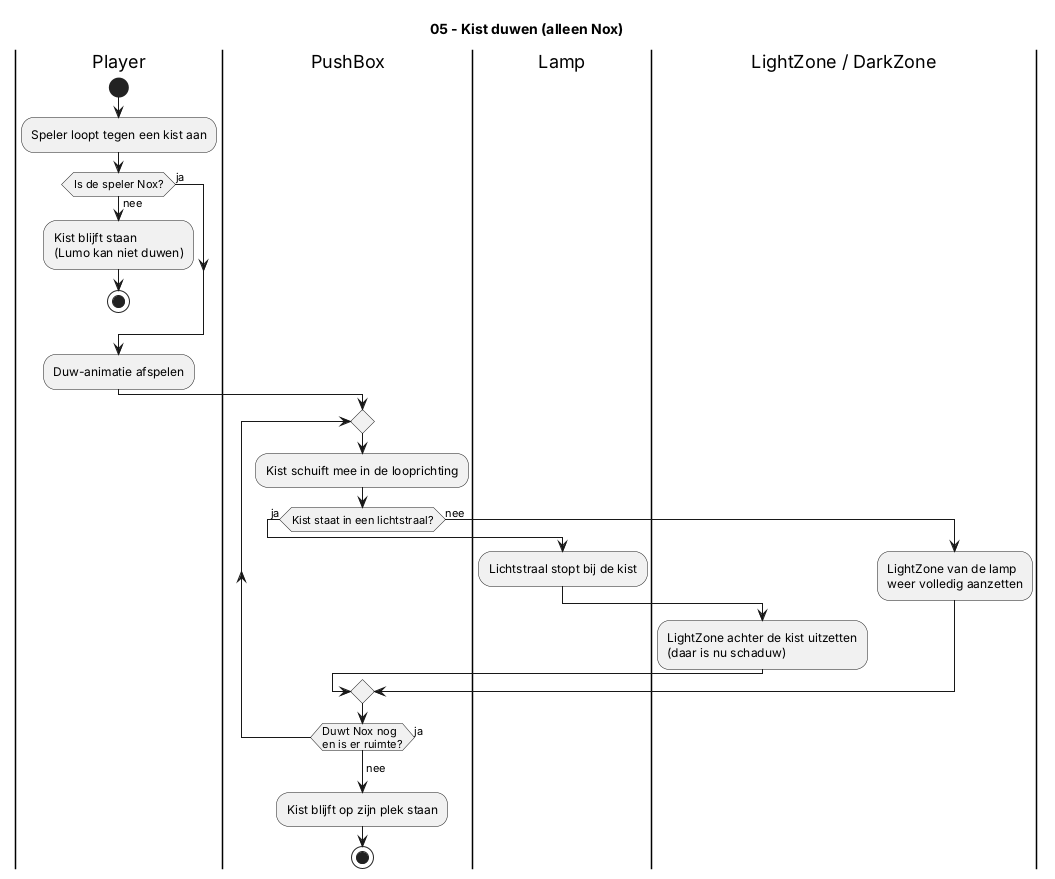

The diagram above was rendered by PlantUML. Its source (embedded in the PNG):
@startuml 05_kist_duwen
title 05 - Kist duwen (alleen Nox)

|Player|
start
:Speler loopt tegen een kist aan;
if (Is de speler Nox?) then (nee)
  :Kist blijft staan\n(Lumo kan niet duwen);
  stop
else (ja)
endif
:Duw-animatie afspelen;
|PushBox|
repeat
  :Kist schuift mee in de looprichting;
  if (Kist staat in een lichtstraal?) then (ja)
    |Lamp|
    :Lichtstraal stopt bij de kist;
    |LightZone / DarkZone|
    :LightZone achter de kist uitzetten\n(daar is nu schaduw);
  else (nee)
    |LightZone / DarkZone|
    :LightZone van de lamp\nweer volledig aanzetten;
  endif
  |PushBox|
repeat while (Duwt Nox nog\nen is er ruimte?) is (ja)
-> nee;
:Kist blijft op zijn plek staan;
stop
@enduml